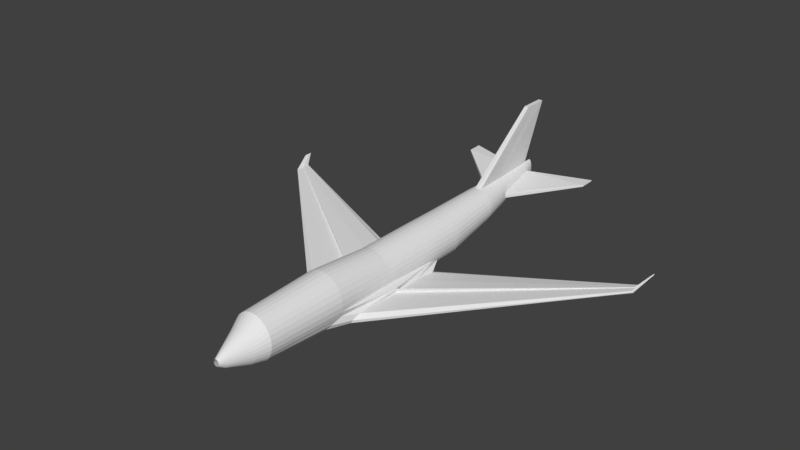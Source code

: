 # Source: airplane.blend  (saved by Blender 2.79.0; exported with 4.5.12 LTS)
import bpy
from mathutils import Matrix  # noqa: F401  (used for matrix-valued properties, if any)

bpy.ops.wm.read_factory_settings(use_empty=True)
scene = bpy.context.scene
scene.name = 'Scene'

# ---- collections
col_collection_1 = bpy.data.collections.new('Collection 1'); scene.collection.children.link(col_collection_1)

# ---- world
world_world = bpy.data.worlds.new('World'); scene.world = world_world
world_world.color = (0.05088, 0.05088, 0.05088)
world_world.use_sun_shadow = False
world_world.sun_shadow_jitter_overblur = 0.0
world_world.cycles.sampling_method = 'MANUAL'

# ---- meshes
me_cylinder = bpy.data.meshes.new('Cylinder')
me_cylinder.from_pydata([(1.019e-07, -0.9959, -0.214), (-0.009301, 0.9918, 0.3098), (0.02772, -0.9959, -0.2113), (0.01927, 0.9918, 0.3173), (0.05437, -0.9958, -0.2032), (0.04674, 0.9918, 0.3397), (0.07893, -0.9958, -0.1901), (0.07205, 0.9918, 0.376), (0.1005, -0.9958, -0.1724), (0.09424, 0.9919, 0.425), (0.1181, -0.9958, -0.1509), (0.1125, 0.9919, 0.4845), (0.1313, -0.9958, -0.1263), (0.126, 0.992, 0.5525), (0.1393, -0.9958, -0.0997), (0.1343, 0.992, 0.6263), (0.1421, -0.9957, -0.07198), (0.1371, 0.9921, 0.703), (0.1393, -0.9957, -0.04426), (0.1343, 0.9922, 0.7797), (0.1313, -0.9957, -0.01761), (0.126, 0.9922, 0.8535), (0.1181, -0.9957, 0.006948), (0.1125, 0.9923, 0.9215), (0.1005, -0.9956, 0.02848), (0.09424, 0.9923, 0.9811), (0.07893, -0.9956, 0.04614), (0.07205, 0.9924, 1.03), (0.05437, -0.9956, 0.05927), (0.04674, 0.9924, 1.066), (0.02772, -0.9956, 0.06736), (0.01927, 0.9924, 1.089), (5.558e-08, -0.9956, 0.07009), (-0.009301, 0.9924, 1.096), (1.525e-16, 0.313, -1.0), (0.1951, 0.313, -0.9811), (0.3827, 0.313, -0.9241), (0.5556, 0.3131, -0.8317), (0.7071, 0.3132, -0.7074), (0.8315, 0.3134, -0.5558), (0.9239, 0.3135, -0.383), (0.9808, 0.3137, -0.1954), (1.0, 0.3138, -0.0002668), (0.9808, 0.314, 0.1948), (0.9239, 0.3142, 0.3824), (0.8315, 0.3143, 0.5553), (0.7071, 0.3144, 0.7068), (0.5556, 0.3145, 0.8312), (0.3827, 0.3146, 0.9236), (0.1951, 0.3147, 0.9805), (-3.258e-07, 0.3147, 0.9997), (-0.003646, 0.579, -0.4868), (0.1596, 0.5791, -0.4721), (0.3166, 0.5791, -0.4287), (0.4613, 0.5792, -0.3583), (0.5881, 0.5792, -0.2635), (0.6922, 0.5793, -0.148), (0.7695, 0.5794, -0.01626), (0.8171, 0.5796, 0.1267), (0.8332, 0.5797, 0.2754), (0.8171, 0.5798, 0.4241), (0.7695, 0.5799, 0.5671), (0.6922, 0.5801, 0.6988), (0.5881, 0.5802, 0.8143), (0.4613, 0.5802, 0.9091), (0.3166, 0.5803, 0.9796), (0.1596, 0.5803, 1.023), (-0.003646, 0.5803, 1.038), (0.1951, -0.1484, -0.9807), (1.352, -0.1479, -0.301), (0.9808, -0.1478, -0.195), (1.0, -0.1476, 0.0001254), (0.9808, -0.1474, 0.1952), (0.9239, -0.1473, 0.3828), (0.8315, -0.1471, 0.5557), (0.7071, -0.147, 0.7072), (0.5556, -0.1469, 0.8316), (0.3827, -0.1468, 0.924), (0.1951, -0.1468, 0.9809), (-3.258e-07, -0.1468, 1.0), (0.1951, -0.8128, -0.82), (0.3827, -0.8128, -0.7655), (0.5556, -0.8127, -0.6769), (0.7071, -0.8126, -0.5578), (0.8315, -0.8125, -0.4126), (0.9239, -0.8123, -0.2469), (0.9808, -0.8122, -0.06718), (1.0, -0.812, 0.1197), (0.9808, -0.8118, 0.3067), (0.9239, -0.8117, 0.4864), (0.8315, -0.8115, 0.6521), (0.7071, -0.8114, 0.7973), (0.5556, -0.8113, 0.9164), (0.3827, -0.8112, 1.005), (0.1951, -0.8112, 1.059), (-3.258e-07, -0.8112, 1.078), (0.0, -0.8128, -0.8384), (0.05704, -0.9642, -0.3988), (0.1119, -0.9641, -0.38), (0.1624, -0.9641, -0.3495), (0.2067, -0.9641, -0.3084), (0.2431, -0.964, -0.2584), (0.2701, -0.964, -0.2013), (0.2867, -0.964, -0.1394), (0.2924, -0.9639, -0.07494), (0.2867, -0.9639, -0.01052), (0.2701, -0.9638, 0.05143), (0.2431, -0.9638, 0.1085), (0.2067, -0.9637, 0.1586), (0.1624, -0.9637, 0.1996), (0.1119, -0.9637, 0.2301), (0.05704, -0.9637, 0.2489), (-1.119e-08, -0.9637, 0.2553), (8.407e-08, -0.9642, -0.4052), (3.085e-08, -0.8689, -0.7264), (0.1446, -0.8689, -0.7124), (0.2836, -0.8689, -0.671), (0.4117, -0.8688, -0.6036), (0.524, -0.8687, -0.5131), (0.6162, -0.8686, -0.4027), (0.6847, -0.8685, -0.2767), (0.7269, -0.8684, -0.1401), (0.7411, -0.8683, 0.002001), (0.7269, -0.8682, 0.1441), (0.6847, -0.8681, 0.2808), (0.6162, -0.8679, 0.4067), (0.524, -0.8678, 0.5171), (0.4117, -0.8678, 0.6076), (0.2836, -0.8677, 0.675), (0.1446, -0.8677, 0.7164), (-2.106e-07, -0.8677, 0.7304), (-1.733e-08, -0.4515, -1.01), (0.2213, -0.4627, -0.9887), (0.4341, -0.4837, -0.9254), (0.6302, -0.5047, -0.8226), (0.8021, -0.5088, -0.6893), (0.9431, -0.4926, -0.53), (1.048, -0.4434, -0.3173), (1.112, -0.4432, -0.1089), (1.134, -0.443, 0.1079), (1.112, -0.4428, 0.3246), (1.048, -0.4426, 0.5331), (0.9431, -0.4425, 0.7252), (0.8021, -0.4423, 0.8935), (0.6302, -0.4422, 1.032), (0.4341, -0.4421, 1.134), (0.2213, -0.442, 1.198), (-3.869e-07, -0.442, 1.219), (-1.611e-08, 0.05073, -0.9882), (0.1951, 0.1215, -0.974), (0.3827, 0.1599, -0.9139), (0.5556, 0.1848, -0.8316), (0.7071, 0.1956, -0.7073), (0.8315, 0.1849, -0.5509), (0.9239, 0.1375, -0.373), (0.9808, 0.1377, -0.1854), (1.0, 0.1379, 0.009655), (0.9808, 0.138, 0.2047), (0.9239, 0.1382, 0.3923), (0.8315, 0.1383, 0.5652), (0.7071, 0.1385, 0.7168), (0.5556, 0.1386, 0.8411), (0.3827, 0.1386, 0.9335), (0.1951, 0.1387, 0.9904), (-4.125e-07, 0.1387, 1.01), (0.7258, -0.1429, -1.02), (1.3, -0.1411, -0.4844), (0.0, -0.145, -0.7917), (0.0, -0.334, -0.7888), (0.7423, -0.3506, -1.017), (0.8767, -0.3676, -0.9642), (1.0, -0.3901, -0.8772), (1.137, -0.4012, -0.7638), (1.217, -0.3971, -0.6348), (1.304, -0.3592, -0.4691), (0.0, 0.00195, -0.8036), (0.8217, 0.1153, -0.9615), (0.8871, 0.1345, -0.9285), (0.9474, 0.145, -0.8814), (1.057, 0.1311, -0.8183), (1.174, 0.1115, -0.7053), (1.229, -0.001264, -0.5771), (9.485, 0.3883, 0.2362), (9.571, 0.3891, 0.1311), (9.511, 0.3893, 0.2226), (9.571, 0.3594, 0.1333), (9.568, 0.357, 0.1519), (9.56, 0.3538, 0.1705), (9.548, 0.3522, 0.1916), (9.531, 0.3528, 0.2065), (9.509, 0.3582, 0.2237), (9.565, 0.4259, 0.1451), (9.563, 0.4286, 0.1544), (9.558, 0.4301, 0.1636), (9.553, 0.4281, 0.1795), (9.54, 0.4253, 0.1983), (9.523, 0.4093, 0.2101), (9.796, 0.4577, 0.5404), (9.865, 0.4581, 0.5392), (9.809, 0.4582, 0.5453), (9.864, 0.4439, 0.54), (9.855, 0.4428, 0.5444), (9.845, 0.4413, 0.5469), (9.833, 0.4405, 0.5489), (9.822, 0.4408, 0.5475), (9.808, 0.4434, 0.5449), (9.857, 0.4757, 0.5414), (9.853, 0.477, 0.5432), (9.847, 0.4777, 0.5442), (9.839, 0.4767, 0.547), (9.827, 0.4754, 0.5481), (9.817, 0.4677, 0.5455), (-0.008669, 0.952, 0.516), (0.03495, 0.9456, 0.2291), (0.0769, 0.9457, 0.2538), (0.1156, 0.9457, 0.294), (0.1494, 0.9457, 0.348), (0.1773, 0.9458, 0.4138), (0.1979, 0.9459, 0.489), (0.2106, 0.9459, 0.5705), (0.2149, 0.946, 0.6552), (0.2106, 0.9461, 0.74), (0.1979, 0.9461, 0.8215), (0.1773, 0.9462, 0.8966), (0.1494, 0.9463, 0.9625), (0.1156, 0.9463, 1.016), (0.0769, 0.9463, 1.057), (0.03495, 0.9464, 1.081), (-0.008669, 0.9464, 1.09), (0.104, 0.9431, 3.695), (0.0, 0.9431, 3.695), (0.1037, 1.059, 3.695), (0.0, 1.059, 3.695), (0.1119, 0.7193, -0.2039), (0.2249, 0.7193, -0.1677), (0.3291, 0.7193, -0.1089), (0.4203, 0.7194, -0.02965), (0.4953, 0.7195, 0.06685), (0.5509, 0.7196, 0.177), (0.5852, 0.7197, 0.2964), (0.5968, 0.7198, 0.4207), (0.5852, 0.7199, 0.5449), (0.5509, 0.72, 0.6644), (0.4953, 0.7201, 0.7745), (0.4203, 0.7202, 0.871), (0.3291, 0.7202, 0.9502), (0.2249, 0.7203, 1.009), (0.1119, 0.7203, 1.045), (-0.005567, 0.7203, 1.058), (-0.005567, 0.7192, -0.2162), (0.1039, 0.9876, 3.695), (0.0, 0.9876, 3.695), (3.356, 1.028, 0.8082), (3.351, 1.028, 0.8331), (3.351, 1.028, 0.7833), (3.332, 0.9582, 0.7559), (3.344, 0.9583, 0.7923), (3.332, 0.9584, 0.8288)], [], [(212, 1, 3, 213), (213, 3, 5, 214), (214, 5, 7, 215), (215, 7, 9, 216), (216, 9, 11, 217), (217, 11, 13, 218), (218, 13, 15, 219), (219, 15, 17, 220), (220, 17, 19, 221), (221, 19, 21, 222), (222, 21, 23, 223), (223, 23, 25, 224), (224, 25, 27, 225), (225, 27, 29, 226), (226, 29, 31, 227), (227, 31, 33, 228), (163, 49, 50, 164), (162, 48, 49, 163), (161, 47, 48, 162), (160, 46, 47, 161), (159, 45, 46, 160), (158, 44, 45, 159), (157, 43, 44, 158), (156, 42, 43, 157), (155, 41, 42, 156), (154, 40, 41, 155), (153, 39, 40, 154), (152, 38, 39, 153), (151, 37, 38, 152), (150, 36, 37, 151), (149, 35, 36, 150), (148, 34, 35, 149), (49, 66, 67, 50), (48, 65, 66, 49), (47, 64, 65, 48), (46, 63, 64, 47), (45, 62, 63, 46), (44, 61, 62, 45), (43, 60, 61, 44), (42, 59, 60, 43), (41, 58, 59, 42), (40, 57, 58, 41), (39, 56, 57, 40), (38, 55, 56, 39), (37, 54, 55, 38), (36, 53, 54, 37), (35, 52, 53, 36), (34, 51, 52, 35), (133, 132, 169, 170), (137, 69, 70, 138), (138, 70, 71, 139), (139, 71, 72, 140), (140, 72, 73, 141), (141, 73, 74, 142), (142, 74, 75, 143), (143, 75, 76, 144), (144, 76, 77, 145), (145, 77, 78, 146), (146, 78, 79, 147), (129, 94, 95, 130), (128, 93, 94, 129), (127, 92, 93, 128), (126, 91, 92, 127), (125, 90, 91, 126), (124, 89, 90, 125), (123, 88, 89, 124), (122, 87, 88, 123), (121, 86, 87, 122), (120, 85, 86, 121), (119, 84, 85, 120), (118, 83, 84, 119), (117, 82, 83, 118), (116, 81, 82, 117), (115, 80, 81, 116), (114, 96, 80, 115), (0, 113, 97, 2), (2, 97, 98, 4), (4, 98, 99, 6), (6, 99, 100, 8), (8, 100, 101, 10), (10, 101, 102, 12), (12, 102, 103, 14), (14, 103, 104, 16), (16, 104, 105, 18), (18, 105, 106, 20), (20, 106, 107, 22), (22, 107, 108, 24), (24, 108, 109, 26), (26, 109, 110, 28), (28, 110, 111, 30), (30, 111, 112, 32), (113, 114, 115, 97), (97, 115, 116, 98), (98, 116, 117, 99), (99, 117, 118, 100), (100, 118, 119, 101), (101, 119, 120, 102), (102, 120, 121, 103), (103, 121, 122, 104), (104, 122, 123, 105), (105, 123, 124, 106), (106, 124, 125, 107), (107, 125, 126, 108), (108, 126, 127, 109), (109, 127, 128, 110), (110, 128, 129, 111), (111, 129, 130, 112), (94, 146, 147, 95), (93, 145, 146, 94), (92, 144, 145, 93), (91, 143, 144, 92), (90, 142, 143, 91), (89, 141, 142, 90), (88, 140, 141, 89), (87, 139, 140, 88), (86, 138, 139, 87), (85, 137, 138, 86), (84, 136, 137, 85), (83, 135, 136, 84), (82, 134, 135, 83), (81, 133, 134, 82), (80, 132, 133, 81), (96, 131, 132, 80), (151, 152, 179, 178), (69, 154, 155, 70), (70, 155, 156, 71), (71, 156, 157, 72), (72, 157, 158, 73), (73, 158, 159, 74), (74, 159, 160, 75), (75, 160, 161, 76), (76, 161, 162, 77), (77, 162, 163, 78), (78, 163, 164, 79), (168, 167, 165, 169), (167, 175, 176, 165), (152, 153, 180, 179), (132, 131, 168, 169), (153, 154, 181, 180), (137, 136, 173, 174), (68, 132, 169, 165), (148, 149, 176, 175), (136, 135, 172, 173), (69, 137, 174, 166), (149, 150, 177, 176), (149, 68, 165, 176), (135, 134, 171, 172), (150, 151, 178, 177), (134, 133, 170, 171), (154, 69, 166, 181), (172, 171, 187, 188), (181, 166, 184, 196), (178, 179, 194, 193), (171, 170, 186, 187), (179, 180, 195, 194), (170, 169, 185, 186), (180, 181, 196, 195), (165, 169, 185, 183), (166, 174, 190, 184), (174, 173, 189, 190), (176, 177, 192, 191), (166, 69, 182, 184), (173, 172, 188, 189), (176, 165, 183, 191), (177, 178, 193, 192), (194, 195, 210, 209), (189, 188, 203, 204), (195, 196, 211, 210), (188, 187, 202, 203), (184, 182, 197, 199), (187, 186, 201, 202), (191, 183, 198, 206), (186, 185, 200, 201), (196, 184, 199, 211), (191, 192, 207, 206), (183, 185, 200, 198), (192, 193, 208, 207), (184, 190, 205, 199), (193, 194, 209, 208), (190, 189, 204, 205), (67, 66, 229, 230), (246, 226, 227, 247), (245, 225, 226, 246), (244, 224, 225, 245), (243, 223, 224, 244), (242, 222, 223, 243), (241, 221, 222, 242), (220, 221, 253, 252), (240, 239, 255, 256), (238, 218, 219, 239), (237, 217, 218, 238), (236, 216, 217, 237), (235, 215, 216, 236), (234, 214, 215, 235), (233, 213, 214, 234), (249, 212, 213, 233), (250, 231, 232, 251), (247, 227, 231, 250), (248, 67, 230, 251), (227, 228, 232, 231), (228, 248, 251, 232), (66, 247, 250, 229), (229, 250, 251, 230), (51, 249, 233, 52), (52, 233, 234, 53), (53, 234, 235, 54), (54, 235, 236, 55), (55, 236, 237, 56), (56, 237, 238, 57), (57, 238, 239, 58), (58, 239, 240, 59), (59, 240, 241, 60), (60, 241, 242, 61), (61, 242, 243, 62), (62, 243, 244, 63), (63, 244, 245, 64), (64, 245, 246, 65), (65, 246, 247, 66), (256, 252, 253, 257), (255, 254, 252, 256), (241, 240, 256, 257), (221, 241, 257, 253), (219, 220, 252, 254), (239, 219, 254, 255)])
me_cylinder.use_remesh_preserve_volume = False
me_cylinder.use_remesh_preserve_attributes = False
me_cylinder.use_mirror_vertex_groups = False
me_cylinder.update()

# ---- objects
ob_cylinder = bpy.data.objects.new('Cylinder', me_cylinder)

# ---- transforms, parenting, visibility, modifiers, constraints
ob_cylinder.location = (0.0, 0.0, 0.0)
ob_cylinder.rotation_euler = (0.0003931, 8.728e-20, 1.204e-23)
ob_cylinder.scale = (21.63, 225.2, 24.22)
ob_cylinder.lineart.crease_threshold = 0.0
_m = ob_cylinder.modifiers.new('Mirror', 'MIRROR')
_m.use_clip = True

# ---- collection membership
col_collection_1.objects.link(ob_cylinder)

# ---- scene / render settings (as saved in the file)
scene.frame_start = 1; scene.frame_end = 250; scene.frame_set(2)
scene.render.engine = 'BLENDER_EEVEE_NEXT'
scene.render.resolution_percentage = 50
scene.render.dither_intensity = 0.0
scene.cycles.use_denoising = False
scene.cycles.samples = 128
scene.cycles.sampling_pattern = 'TABULATED_SOBOL'
scene.cycles.use_adaptive_sampling = False
scene.cycles.use_light_tree = False
scene.cycles.blur_glossy = 0.0
scene.cycles.sample_clamp_indirect = 0.0
scene.view_settings.view_transform = 'Standard'
bpy.context.view_layer.update()

# ---- added for rendering (the .blend has no active camera and no usable light): camera, sun
cam_auto = bpy.data.cameras.new('AutoCamera')
cam_auto.lens = 50.0
cam_auto.sensor_width = 36.0
cam_auto.clip_end = 10389.8
ob_auto_camera = bpy.data.objects.new('AutoCamera', cam_auto)
scene.collection.objects.link(ob_auto_camera)
ob_auto_camera.location = (592.015, -703.273, 506.008)
ob_auto_camera.rotation_euler = (1.09748, -7.21219e-08, 0.694738)
scene.camera = ob_auto_camera
light_auto_sun = bpy.data.lights.new('AutoSun', 'SUN')
light_auto_sun.energy = 3.0
light_auto_sun.angle = 0.0523599
ob_auto_sun = bpy.data.objects.new('AutoSun', light_auto_sun)
scene.collection.objects.link(ob_auto_sun)
ob_auto_sun.rotation_euler = (0.872665, 0.174533, 0.523599)
bpy.context.view_layer.update()

